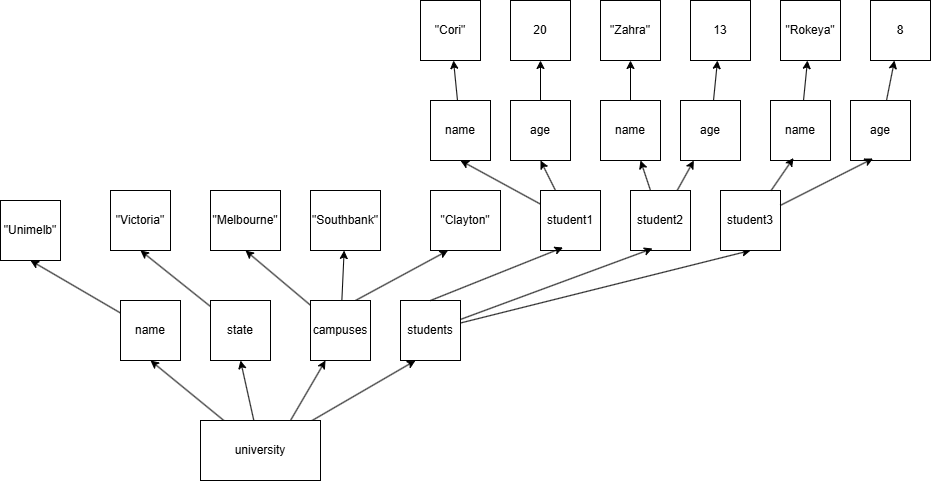

The diagram above was exported from draw.io. Its source (the exported page's mxGraphModel, read from the mxfile embedded in the PNG):
<mxGraphModel dx="2019" dy="632" grid="1" gridSize="10" guides="1" tooltips="1" connect="1" arrows="1" fold="1" page="1" pageScale="1" pageWidth="827" pageHeight="1169" math="0" shadow="0">
  <root>
    <mxCell id="0" />
    <mxCell id="1" parent="0" />
    <mxCell id="2" style="rounded=0;orthogonalLoop=1;jettySize=auto;html=1;entryX=0.5;entryY=1;entryDx=0;entryDy=0;" edge="1" source="6" target="8" parent="1">
      <mxGeometry relative="1" as="geometry" />
    </mxCell>
    <mxCell id="3" style="rounded=0;orthogonalLoop=1;jettySize=auto;html=1;entryX=0.5;entryY=1;entryDx=0;entryDy=0;" edge="1" source="6" target="10" parent="1">
      <mxGeometry relative="1" as="geometry" />
    </mxCell>
    <mxCell id="4" style="rounded=0;orthogonalLoop=1;jettySize=auto;html=1;entryX=0.25;entryY=1;entryDx=0;entryDy=0;" edge="1" source="6" target="12" parent="1">
      <mxGeometry relative="1" as="geometry" />
    </mxCell>
    <mxCell id="5" style="rounded=0;orthogonalLoop=1;jettySize=auto;html=1;exitX=0.75;exitY=0;exitDx=0;exitDy=0;entryX=0.25;entryY=1;entryDx=0;entryDy=0;" edge="1" source="6" target="16" parent="1">
      <mxGeometry relative="1" as="geometry" />
    </mxCell>
    <mxCell id="6" value="university" style="rounded=0;whiteSpace=wrap;html=1;" vertex="1" parent="1">
      <mxGeometry x="160" y="420" width="120" height="60" as="geometry" />
    </mxCell>
    <mxCell id="7" style="rounded=0;orthogonalLoop=1;jettySize=auto;html=1;entryX=0.5;entryY=1;entryDx=0;entryDy=0;" edge="1" source="8" target="17" parent="1">
      <mxGeometry relative="1" as="geometry" />
    </mxCell>
    <mxCell id="8" value="name" style="rounded=0;whiteSpace=wrap;html=1;" vertex="1" parent="1">
      <mxGeometry x="80" y="300" width="60" height="60" as="geometry" />
    </mxCell>
    <mxCell id="9" style="rounded=0;orthogonalLoop=1;jettySize=auto;html=1;entryX=0.5;entryY=1;entryDx=0;entryDy=0;" edge="1" source="10" target="18" parent="1">
      <mxGeometry relative="1" as="geometry" />
    </mxCell>
    <mxCell id="10" value="state" style="rounded=0;whiteSpace=wrap;html=1;" vertex="1" parent="1">
      <mxGeometry x="170" y="300" width="60" height="60" as="geometry" />
    </mxCell>
    <mxCell id="11" style="edgeStyle=none;shape=connector;rounded=0;orthogonalLoop=1;jettySize=auto;html=1;entryX=0.5;entryY=1;entryDx=0;entryDy=0;strokeColor=default;align=center;verticalAlign=middle;fontFamily=Helvetica;fontSize=11;fontColor=default;labelBackgroundColor=default;endArrow=classic;" edge="1" source="12" target="28" parent="1">
      <mxGeometry relative="1" as="geometry" />
    </mxCell>
    <mxCell id="12" value="students" style="rounded=0;whiteSpace=wrap;html=1;" vertex="1" parent="1">
      <mxGeometry x="360" y="300" width="60" height="60" as="geometry" />
    </mxCell>
    <mxCell id="13" style="edgeStyle=none;shape=connector;rounded=0;orthogonalLoop=1;jettySize=auto;html=1;entryX=0.5;entryY=1;entryDx=0;entryDy=0;strokeColor=default;align=center;verticalAlign=middle;fontFamily=Helvetica;fontSize=11;fontColor=default;labelBackgroundColor=default;endArrow=classic;" edge="1" source="16" target="19" parent="1">
      <mxGeometry relative="1" as="geometry" />
    </mxCell>
    <mxCell id="14" style="edgeStyle=none;shape=connector;rounded=0;orthogonalLoop=1;jettySize=auto;html=1;strokeColor=default;align=center;verticalAlign=middle;fontFamily=Helvetica;fontSize=11;fontColor=default;labelBackgroundColor=default;endArrow=classic;" edge="1" source="16" target="20" parent="1">
      <mxGeometry relative="1" as="geometry" />
    </mxCell>
    <mxCell id="15" style="edgeStyle=none;shape=connector;rounded=0;orthogonalLoop=1;jettySize=auto;html=1;entryX=0.25;entryY=1;entryDx=0;entryDy=0;strokeColor=default;align=center;verticalAlign=middle;fontFamily=Helvetica;fontSize=11;fontColor=default;labelBackgroundColor=default;endArrow=classic;exitX=0.75;exitY=0;exitDx=0;exitDy=0;" edge="1" source="16" target="21" parent="1">
      <mxGeometry relative="1" as="geometry" />
    </mxCell>
    <mxCell id="16" value="campuses" style="rounded=0;whiteSpace=wrap;html=1;" vertex="1" parent="1">
      <mxGeometry x="270" y="300" width="60" height="60" as="geometry" />
    </mxCell>
    <mxCell id="17" value="&quot;Unimelb&quot;" style="rounded=0;whiteSpace=wrap;html=1;" vertex="1" parent="1">
      <mxGeometry x="-40" y="200" width="60" height="60" as="geometry" />
    </mxCell>
    <mxCell id="18" value="&quot;Victoria&quot;" style="rounded=0;whiteSpace=wrap;html=1;" vertex="1" parent="1">
      <mxGeometry x="70" y="190" width="60" height="60" as="geometry" />
    </mxCell>
    <mxCell id="19" value="&quot;Melbourne&quot;" style="rounded=0;whiteSpace=wrap;html=1;" vertex="1" parent="1">
      <mxGeometry x="170" y="190" width="70" height="60" as="geometry" />
    </mxCell>
    <mxCell id="20" value="&quot;Southbank&quot;" style="rounded=0;whiteSpace=wrap;html=1;" vertex="1" parent="1">
      <mxGeometry x="270" y="190" width="70" height="60" as="geometry" />
    </mxCell>
    <mxCell id="21" value="&quot;Clayton&quot;" style="rounded=0;whiteSpace=wrap;html=1;" vertex="1" parent="1">
      <mxGeometry x="390" y="190" width="70" height="60" as="geometry" />
    </mxCell>
    <mxCell id="22" style="edgeStyle=none;shape=connector;rounded=0;orthogonalLoop=1;jettySize=auto;html=1;entryX=0.5;entryY=1;entryDx=0;entryDy=0;strokeColor=default;align=center;verticalAlign=middle;fontFamily=Helvetica;fontSize=11;fontColor=default;labelBackgroundColor=default;endArrow=classic;" edge="1" source="24" target="32" parent="1">
      <mxGeometry relative="1" as="geometry" />
    </mxCell>
    <mxCell id="23" style="edgeStyle=none;shape=connector;rounded=0;orthogonalLoop=1;jettySize=auto;html=1;entryX=0.5;entryY=1;entryDx=0;entryDy=0;strokeColor=default;align=center;verticalAlign=middle;fontFamily=Helvetica;fontSize=11;fontColor=default;labelBackgroundColor=default;endArrow=classic;" edge="1" source="24" target="34" parent="1">
      <mxGeometry relative="1" as="geometry" />
    </mxCell>
    <mxCell id="24" value="student1" style="rounded=0;whiteSpace=wrap;html=1;" vertex="1" parent="1">
      <mxGeometry x="500" y="190" width="60" height="60" as="geometry" />
    </mxCell>
    <mxCell id="25" style="edgeStyle=none;shape=connector;rounded=0;orthogonalLoop=1;jettySize=auto;html=1;strokeColor=default;align=center;verticalAlign=middle;fontFamily=Helvetica;fontSize=11;fontColor=default;labelBackgroundColor=default;endArrow=classic;" edge="1" source="27" target="36" parent="1">
      <mxGeometry relative="1" as="geometry" />
    </mxCell>
    <mxCell id="26" style="edgeStyle=none;shape=connector;rounded=0;orthogonalLoop=1;jettySize=auto;html=1;strokeColor=default;align=center;verticalAlign=middle;fontFamily=Helvetica;fontSize=11;fontColor=default;labelBackgroundColor=default;endArrow=classic;" edge="1" source="27" target="38" parent="1">
      <mxGeometry relative="1" as="geometry" />
    </mxCell>
    <mxCell id="27" value="student2" style="rounded=0;whiteSpace=wrap;html=1;" vertex="1" parent="1">
      <mxGeometry x="590" y="190" width="60" height="60" as="geometry" />
    </mxCell>
    <mxCell id="28" value="student3" style="rounded=0;whiteSpace=wrap;html=1;" vertex="1" parent="1">
      <mxGeometry x="680" y="190" width="60" height="60" as="geometry" />
    </mxCell>
    <mxCell id="29" style="edgeStyle=none;shape=connector;rounded=0;orthogonalLoop=1;jettySize=auto;html=1;entryX=0.375;entryY=0.95;entryDx=0;entryDy=0;entryPerimeter=0;strokeColor=default;align=center;verticalAlign=middle;fontFamily=Helvetica;fontSize=11;fontColor=default;labelBackgroundColor=default;endArrow=classic;exitX=0.5;exitY=0;exitDx=0;exitDy=0;" edge="1" source="12" target="24" parent="1">
      <mxGeometry relative="1" as="geometry" />
    </mxCell>
    <mxCell id="30" style="edgeStyle=none;shape=connector;rounded=0;orthogonalLoop=1;jettySize=auto;html=1;entryX=0.367;entryY=0.967;entryDx=0;entryDy=0;entryPerimeter=0;strokeColor=default;align=center;verticalAlign=middle;fontFamily=Helvetica;fontSize=11;fontColor=default;labelBackgroundColor=default;endArrow=classic;" edge="1" source="12" target="27" parent="1">
      <mxGeometry relative="1" as="geometry" />
    </mxCell>
    <mxCell id="31" style="edgeStyle=none;shape=connector;rounded=0;orthogonalLoop=1;jettySize=auto;html=1;strokeColor=default;align=center;verticalAlign=middle;fontFamily=Helvetica;fontSize=11;fontColor=default;labelBackgroundColor=default;endArrow=classic;" edge="1" source="32" target="45" parent="1">
      <mxGeometry relative="1" as="geometry" />
    </mxCell>
    <mxCell id="32" value="name" style="rounded=0;whiteSpace=wrap;html=1;" vertex="1" parent="1">
      <mxGeometry x="390" y="100" width="60" height="60" as="geometry" />
    </mxCell>
    <mxCell id="33" style="edgeStyle=none;shape=connector;rounded=0;orthogonalLoop=1;jettySize=auto;html=1;strokeColor=default;align=center;verticalAlign=middle;fontFamily=Helvetica;fontSize=11;fontColor=default;labelBackgroundColor=default;endArrow=classic;" edge="1" source="34" target="46" parent="1">
      <mxGeometry relative="1" as="geometry" />
    </mxCell>
    <mxCell id="34" value="age" style="rounded=0;whiteSpace=wrap;html=1;" vertex="1" parent="1">
      <mxGeometry x="470" y="100" width="60" height="60" as="geometry" />
    </mxCell>
    <mxCell id="35" style="edgeStyle=none;shape=connector;rounded=0;orthogonalLoop=1;jettySize=auto;html=1;strokeColor=default;align=center;verticalAlign=middle;fontFamily=Helvetica;fontSize=11;fontColor=default;labelBackgroundColor=default;endArrow=classic;" edge="1" source="36" target="47" parent="1">
      <mxGeometry relative="1" as="geometry" />
    </mxCell>
    <mxCell id="36" value="name" style="rounded=0;whiteSpace=wrap;html=1;" vertex="1" parent="1">
      <mxGeometry x="560" y="100" width="60" height="60" as="geometry" />
    </mxCell>
    <mxCell id="37" style="edgeStyle=none;shape=connector;rounded=0;orthogonalLoop=1;jettySize=auto;html=1;strokeColor=default;align=center;verticalAlign=middle;fontFamily=Helvetica;fontSize=11;fontColor=default;labelBackgroundColor=default;endArrow=classic;" edge="1" source="38" target="48" parent="1">
      <mxGeometry relative="1" as="geometry" />
    </mxCell>
    <mxCell id="38" value="age" style="rounded=0;whiteSpace=wrap;html=1;" vertex="1" parent="1">
      <mxGeometry x="640" y="100" width="60" height="60" as="geometry" />
    </mxCell>
    <mxCell id="39" style="edgeStyle=none;shape=connector;rounded=0;orthogonalLoop=1;jettySize=auto;html=1;strokeColor=default;align=center;verticalAlign=middle;fontFamily=Helvetica;fontSize=11;fontColor=default;labelBackgroundColor=default;endArrow=classic;" edge="1" source="40" target="49" parent="1">
      <mxGeometry relative="1" as="geometry" />
    </mxCell>
    <mxCell id="40" value="name" style="rounded=0;whiteSpace=wrap;html=1;" vertex="1" parent="1">
      <mxGeometry x="730" y="100" width="60" height="60" as="geometry" />
    </mxCell>
    <mxCell id="41" style="edgeStyle=none;shape=connector;rounded=0;orthogonalLoop=1;jettySize=auto;html=1;strokeColor=default;align=center;verticalAlign=middle;fontFamily=Helvetica;fontSize=11;fontColor=default;labelBackgroundColor=default;endArrow=classic;" edge="1" source="42" target="50" parent="1">
      <mxGeometry relative="1" as="geometry" />
    </mxCell>
    <mxCell id="42" value="age" style="rounded=0;whiteSpace=wrap;html=1;" vertex="1" parent="1">
      <mxGeometry x="810" y="100" width="60" height="60" as="geometry" />
    </mxCell>
    <mxCell id="43" style="edgeStyle=none;shape=connector;rounded=0;orthogonalLoop=1;jettySize=auto;html=1;entryX=0.383;entryY=0.958;entryDx=0;entryDy=0;entryPerimeter=0;strokeColor=default;align=center;verticalAlign=middle;fontFamily=Helvetica;fontSize=11;fontColor=default;labelBackgroundColor=default;endArrow=classic;" edge="1" source="28" target="40" parent="1">
      <mxGeometry relative="1" as="geometry" />
    </mxCell>
    <mxCell id="44" style="edgeStyle=none;shape=connector;rounded=0;orthogonalLoop=1;jettySize=auto;html=1;entryX=0.375;entryY=0.967;entryDx=0;entryDy=0;entryPerimeter=0;strokeColor=default;align=center;verticalAlign=middle;fontFamily=Helvetica;fontSize=11;fontColor=default;labelBackgroundColor=default;endArrow=classic;" edge="1" source="28" target="42" parent="1">
      <mxGeometry relative="1" as="geometry" />
    </mxCell>
    <mxCell id="45" value="&quot;Cori&quot;" style="rounded=0;whiteSpace=wrap;html=1;" vertex="1" parent="1">
      <mxGeometry x="380" width="60" height="60" as="geometry" />
    </mxCell>
    <mxCell id="46" value="20" style="rounded=0;whiteSpace=wrap;html=1;" vertex="1" parent="1">
      <mxGeometry x="470" width="60" height="60" as="geometry" />
    </mxCell>
    <mxCell id="47" value="&quot;Zahra&quot;" style="rounded=0;whiteSpace=wrap;html=1;" vertex="1" parent="1">
      <mxGeometry x="560" width="60" height="60" as="geometry" />
    </mxCell>
    <mxCell id="48" value="13" style="rounded=0;whiteSpace=wrap;html=1;" vertex="1" parent="1">
      <mxGeometry x="650" width="60" height="60" as="geometry" />
    </mxCell>
    <mxCell id="49" value="&quot;Rokeya&quot;" style="rounded=0;whiteSpace=wrap;html=1;" vertex="1" parent="1">
      <mxGeometry x="740" width="60" height="60" as="geometry" />
    </mxCell>
    <mxCell id="50" value="8" style="rounded=0;whiteSpace=wrap;html=1;" vertex="1" parent="1">
      <mxGeometry x="830" width="60" height="60" as="geometry" />
    </mxCell>
  </root>
</mxGraphModel>